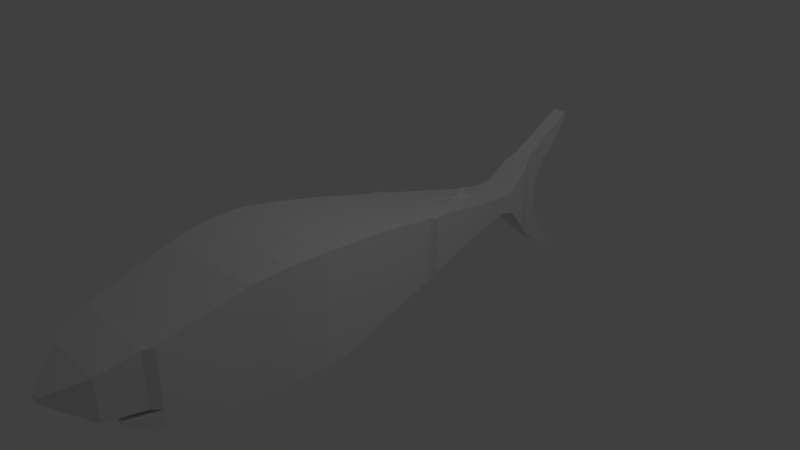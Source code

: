 # Source: shark.blend  (saved by Blender 2.79.0; exported with 4.5.12 LTS)
import bpy
from mathutils import Matrix  # noqa: F401  (used for matrix-valued properties, if any)

bpy.ops.wm.read_factory_settings(use_empty=True)
scene = bpy.context.scene
scene.name = 'Scene'

# ---- collections
col_collection_1 = bpy.data.collections.new('Collection 1'); scene.collection.children.link(col_collection_1)

# ---- materials (node trees are filled in below, after node groups)
mat_material = bpy.data.materials.new('Material')
mat_material.alpha_threshold = 0.0
mat_material.use_transparent_shadow = False
mat_material.roughness = 0.5
mat_material.line_color = (0.0, 0.0, 0.0, 1.0)

# ---- material node trees

# ---- world
world_world = bpy.data.worlds.new('World'); scene.world = world_world
world_world.color = (0.05088, 0.05088, 0.05088)
world_world.use_sun_shadow = False
world_world.sun_shadow_jitter_overblur = 0.0
world_world.cycles.sampling_method = 'MANUAL'

# ---- cameras
cam_camera = bpy.data.cameras.new('Camera')
cam_camera.clip_end = 100.0
cam_camera.lens = 35.0
cam_camera.sensor_width = 32.0
cam_camera.sensor_height = 18.0
cam_camera.ortho_scale = 7.314
cam_camera.dof.focus_distance = 0.0
cam_camera.dof.aperture_fstop = 128.0

# ---- lights
light_lamp = bpy.data.lights.new('Lamp', 'POINT')
light_lamp.transmission_factor = 0.0
light_lamp.cutoff_distance = 30.0
light_lamp.energy = 100.0
light_lamp.shadow_buffer_clip_start = 1.001
light_lamp.shadow_soft_size = 0.1
light_lamp.shadow_maximum_resolution = 0.006
light_lamp.use_absolute_resolution = True

# ---- meshes
me_cube = bpy.data.meshes.new('Cube')
me_cube.from_pydata([(0.6691, -0.3383, -0.5395), (0.8073, -1.329, -0.686), (0.6691, -0.3383, 0.6803), (0.8073, -1.329, 0.8198), (0.7455, -0.8417, -0.6438), (0.7455, -0.8417, 0.7612), (0.737, -2.307, -0.6519), (0.737, -2.307, 0.754), (0.796, -1.818, 0.8186), (0.796, -1.818, -0.6769), (0.6381, -3.357, -0.5577), (0.638, -3.357, 0.4587), (0.6691, -0.3383, -0.002192), (0.8073, -1.329, -0.001835), (0.7455, -0.8417, -0.004274), (0.737, -2.307, -0.004307), (0.796, -1.818, -0.001695), (0.638, -3.357, -0.3146), (0.5715, -3.478, 0.4304), (0.297, 0.6497, 0.4862), (0.5715, -3.478, -0.2831), (0.2622, 0.5534, 0.5051), (0.6045, -3.484, -0.5409), (0.2465, 0.7461, 0.4673), (0.6045, -3.484, -0.3383), (0.0654, 3.023, 0.5374), (0.5039, -3.745, -0.3812), (0.09674, 2.881, 0.4466), (0.5039, -3.745, -0.344), (0.0513, 3.686, 0.9433), (0.4377, -3.943, 0.2646), (0.05569, 3.244, 0.6776), (0.4377, -3.943, -0.2823), (0.05193, 3.361, 0.7504), (0.06053, -4.366, 0.04068), (0.05574, 3.233, -0.3319), (0.06053, -4.366, -0.03642), (0.05506, 3.324, -0.5781), (0.2654, 2.323, -0.1044), (0.054, 3.524, 0.8375), (0.2654, 2.323, 0.1631), (0.05326, 3.448, -0.7656), (0.2654, 2.323, 0.00169), (0.04834, 3.705, -1.119), (0.2355, 2.563, -0.1742), (0.04834, 3.705, -1.174), (0.2355, 2.563, 0.1933), (0.04635, 3.849, 0.9266), (0.2355, 2.563, 0.00169), (0.04635, 3.849, 1.032), (0.1193, 3.199, -0.8512), (0.05965, 3.199, -0.0009174), (0.1193, 3.199, 0.6498), (0.05965, 3.199, 0.6498), (0.1193, 3.199, -0.0009174), (0.05965, 3.199, -0.8512), (0.0927, 3.849, 1.032), (0.1178, 2.563, 0.1933), (0.0927, 3.849, 0.9266), (0.1178, 2.563, -0.1742), (0.09669, 3.705, -1.174), (0.1327, 2.323, 0.1631), (0.09669, 3.705, -1.119), (0.1327, 2.323, -0.1044), (0.1065, 3.448, -0.7656), (0.03027, -4.366, -0.03642), (0.1065, 3.448, -1.021), (0.03027, -4.366, 0.04068), (0.108, 3.524, 0.5498), (0.108, 3.524, 0.8375), (0.2189, -3.943, -0.2823), (0.2189, -3.943, 0.2646), (0.252, -3.745, -0.344), (0.1101, 3.324, -0.5781), (0.1101, 3.324, -0.9312), (0.252, -3.745, -0.3812), (0.3023, -3.484, -0.3383), (0.1115, 3.233, -0.3319), (0.1115, 3.233, -0.8865), (0.3023, -3.484, -0.5409), (0.1039, 3.361, 0.7504), (0.1039, 3.361, 0.3937), (0.2857, -3.478, -0.2831), (0.2857, -3.478, 0.4304), (0.1114, 3.244, 0.6776), (0.1114, 3.244, 0.1298), (0.319, -3.357, -0.3146), (0.319, -3.357, 0.4587), (0.1026, 3.686, 0.6821), (0.3191, -3.357, -0.5577), (0.398, -1.818, -0.6769), (0.1026, 3.686, 0.9433), (0.3685, -2.307, 0.754), (0.3685, -2.307, -0.6519), (0.3728, -0.8417, -0.6438), (0.1935, 2.881, -0.5348), (0.1935, 2.881, 0.4466), (0.1935, 2.881, 0.001403), (0.4037, -1.329, 0.8198), (0.3345, -0.3383, 0.6803), (0.1308, 3.023, 0.5374), (0.1308, 3.023, 0.0003659), (0.4037, -1.329, -0.686), (0.1308, 3.023, -0.6762), (0.3345, -0.3383, -0.5395), (0.493, 0.7461, -0.3604), (0.493, 0.7461, -0.0005934), (0.493, 0.7461, 0.4673), (0.1673, 1.821, -0.1602), (0.5243, 0.5534, -0.3922), (0.5243, 0.5534, 0.5051), (0.1859, 1.535, -0.2001), (0.297, 0.6497, -0.3763), (0.2622, 0.5534, -0.3922), (0.5243, 0.5534, -0.0008776), (0.2465, 0.7461, -0.3604), (0.594, 0.6497, -0.0007355), (0.594, 0.6497, -0.3763), (0.594, 0.6497, 0.4862), (0.0654, 3.023, -0.6762), (0.09674, 2.881, -0.5348), (0.0513, 3.686, 0.6821), (0.3719, 1.535, 0.01417), (0.3719, 1.535, -0.2001), (0.3719, 1.535, 0.3036), (0.05569, 3.244, 0.1298), (0.05193, 3.361, 0.3937), (0.05574, 3.233, -0.8865), (0.3346, 1.821, 0.006865), (0.3345, 1.821, -0.1602), (0.3346, 1.821, 0.2387), (0.05506, 3.324, -0.9312), (0.054, 3.524, 0.5498), (0.05326, 3.448, -1.021), (0.398, -1.818, 0.8186), (0.3728, -0.8417, 0.7612), (0.0, -0.3383, -0.5395), (0.0, -1.329, -0.686), (0.0, -0.3383, 0.6803), (0.0, -1.329, 0.8198), (0.0, -0.8417, 0.7612), (0.0, -0.8417, -0.6438), (0.0, -2.307, -0.6519), (0.0, -2.307, 0.754), (0.0, -1.818, -0.6769), (0.0, -1.818, 0.8186), (0.0, -3.357, -0.5577), (0.0, -3.357, 0.4587), (0.0, -3.357, -0.3146), (0.0, -3.478, 0.4304), (0.0, -3.478, -0.2831), (0.0, -3.484, -0.5409), (0.0, -3.484, -0.3383), (0.0, -3.745, -0.3812), (0.0, -3.745, -0.344), (0.0, -3.943, 0.2646), (0.0, -3.943, -0.2823), (0.0, -4.366, 0.04068), (0.0, -4.366, -0.03642), (0.0, 2.323, -0.1044), (0.0, 2.323, 0.1631), (0.0, 2.563, -0.1742), (0.0, 2.563, 0.1933), (0.0, 3.199, -0.8512), (0.0, 3.199, 0.6498), (0.0, 3.199, -0.0009174), (0.0, 3.849, 1.032), (0.0, 3.849, 0.9266), (0.0, 3.705, -1.174), (0.0, 3.705, -1.119), (0.0, 3.448, -1.021), (0.0, 3.448, -0.7656), (0.0, 3.524, 0.8375), (0.0, 3.524, 0.5498), (0.0, 3.324, -0.5781), (0.0, 3.324, -0.9312), (0.0, 3.233, -0.8865), (0.0, 3.233, -0.3319), (0.0, 3.361, 0.3937), (0.0, 3.361, 0.7504), (0.0, 3.244, 0.6776), (0.0, 3.244, 0.1298), (0.0, 3.686, 0.9433), (0.0, 3.686, 0.6821), (0.0, 2.881, 0.4466), (0.0, 2.881, -0.5348), (0.0, 3.023, 0.5374), (0.0, 3.023, -0.6762), (0.0, 0.7461, 0.4673), (0.0, 0.7461, -0.3604), (0.0, 0.5534, -0.3922), (0.0, 0.5534, 0.5051), (0.0, 0.6497, -0.3763), (0.0, 0.6497, 0.4862), (0.0, 1.535, -0.2001), (0.0, 1.821, -0.1602), (0.5591, -0.8417, 0.7612), (0.597, -1.818, 0.8186), (0.07989, 3.448, -1.021), (0.081, 3.524, 0.5498), (0.08259, 3.324, -0.9312), (0.08361, 3.233, -0.8865), (0.1873, 1.829, 0.2369), (0.4455, 0.6497, 0.4862), (0.0981, 3.023, 0.5374), (0.0779, 3.361, 0.3937), (0.3932, 0.5534, 0.5051), (0.1451, 2.881, 0.4466), (0.0779, 3.361, 0.7504), (0.07695, 3.686, 0.9433), (0.08353, 3.244, 0.1298), (0.081, 3.524, 0.8375), (0.08361, 3.233, -0.3319), (0.07695, 3.686, 0.6821), (0.06952, 3.849, 0.9266), (0.07989, 3.448, -0.7656), (0.06952, 3.849, 1.032), (0.07252, 3.705, -1.119), (0.1451, 2.881, -0.5348), (0.07252, 3.705, -1.174), (0.08947, 3.199, -0.0009174), (0.08947, 3.199, -0.8512), (0.1766, 2.563, -0.1742), (0.1766, 2.563, 0.1933), (0.0981, 3.023, -0.6762), (0.1991, 2.323, -0.1044), (0.3283, -3.943, 0.2646), (0.4534, -3.484, -0.5409), (0.0454, -4.366, -0.03642), (0.378, -3.745, -0.344), (0.378, -3.745, -0.3812), (0.3698, 0.7461, -0.3604), (0.4286, -3.478, 0.4304), (0.4786, -3.357, -0.5577), (0.3932, 0.5534, -0.3922), (0.4785, -3.357, -0.3146), (0.4785, -3.357, 0.4587), (0.597, -1.818, -0.6769), (0.5528, -2.307, 0.754), (0.4534, -3.484, -0.3383), (0.4286, -3.478, -0.2831), (0.4455, 0.6497, -0.3763), (0.5018, -0.3383, 0.6803), (0.6055, -1.329, -0.686), (0.5591, -0.8417, -0.6438), (0.0454, -4.366, 0.04068), (0.5018, -0.3383, -0.5395), (0.2789, 1.535, -0.2001), (0.2509, 1.821, -0.1602), (0.2017, 1.53, 0.3068), (0.3698, 0.7461, 0.4673), (0.08353, 3.244, 0.6776), (0.08259, 3.324, -0.5781), (0.08947, 3.199, 0.6498), (0.1991, 2.323, 0.1631), (0.3283, -3.943, -0.2823), (0.5528, -2.307, -0.6519), (0.6055, -1.329, 0.8198), (0.08634, 2.08, 0.1991), (0.3, 2.072, 0.004278), (0.3, 2.072, -0.1323), (0.3, 2.072, 0.2009), (0.15, 2.072, -0.1323), (0.0, 2.101, 0.2009), (0.0, 2.072, -0.1323), (0.225, 2.072, -0.1323), (0.1932, 2.076, 0.2), (0.07001, 1.386, 0.3381), (0.1968, 1.394, -0.2288), (0.3935, 1.394, -0.2288), (0.3935, 1.394, 0.3329), (0.3935, 1.394, 0.01153), (0.0, 1.394, -0.2288), (0.0, 1.377, 0.3329), (0.2318, 1.39, 0.3355), (0.2951, 1.394, -0.2288), (0.009435, 1.827, 0.2761), (0.0, 1.831, 0.2759), (0.0, 1.916, 0.2203), (0.0264, 1.88, 0.236), (0.01439, 1.622, 0.3323), (0.01592, 1.705, 0.3706), (0.0154, 1.744, 0.3617), (0.01313, 1.804, 0.2901), (0.01065, 1.593, 0.3301), (0.0, 1.585, 0.3329), (0.05388, 1.594, 0.3057), (0.05893, 1.676, 0.2929), (0.05662, 1.758, 0.2743), (0.04814, 1.831, 0.2528), (0.0305, 1.529, 0.3147), (0.0, 1.47, 0.3209), (0.0, 1.626, 0.3398), (0.0, 1.723, 0.4128), (0.0, 1.737, 0.4093), (0.0, 1.8, 0.2983), (0.03964, 1.928, 0.2211), (0.0, 1.45, 0.3236), (0.04457, 1.488, 0.3164), (0.09588, 1.547, 0.3027), (0.09307, 1.656, 0.2789), (0.0, 1.957, 0.216), (0.08336, 1.881, 0.2316), (0.08835, 1.773, 0.2518)], [], [(14, 5, 3, 13), (261, 259, 42, 40), (12, 2, 5, 14), (16, 8, 7, 15), (237, 9, 6, 256), (243, 1, 9, 237), (13, 3, 8, 16), (15, 7, 11, 17), (256, 6, 10, 233), (6, 15, 17, 10), (10, 17, 24, 22), (1, 13, 16, 9), (9, 16, 15, 6), (0, 12, 14, 4), (4, 14, 13, 1), (17, 11, 18, 20), (235, 17, 20, 240), (233, 10, 22, 227), (227, 22, 26, 230), (22, 24, 28, 26), (20, 18, 30, 32), (240, 20, 32, 255), (32, 30, 34, 36), (255, 32, 36, 228), (40, 42, 48, 46), (254, 40, 46, 223), (259, 260, 38, 42), (266, 261, 40, 254), (144, 90, 93, 142), (160, 61, 57, 162), (182, 29, 49, 166), (42, 38, 44, 48), (215, 64, 62, 217), (91, 88, 58, 56), (171, 41, 43, 169), (204, 100, 52, 253), (100, 101, 54, 52), (101, 103, 50, 54), (164, 53, 31, 180), (162, 57, 27, 184), (180, 31, 33, 179), (209, 91, 56, 216), (193, 19, 23, 188), (64, 66, 60, 62), (184, 27, 25, 186), (138, 99, 21, 191), (73, 74, 66, 64), (252, 73, 64, 215), (208, 80, 69, 211), (296, 301, 278, 279), (80, 81, 68, 69), (212, 77, 73, 252), (77, 78, 74, 73), (199, 132, 121, 213), (222, 59, 120, 218), (263, 258, 61, 160), (156, 70, 65, 158), (54, 50, 78, 77), (220, 54, 77, 212), (84, 85, 81, 80), (210, 125, 126, 205), (220, 51, 125, 210), (251, 84, 80, 208), (253, 52, 84, 251), (174, 37, 41, 171), (165, 51, 35, 177), (52, 54, 85, 84), (211, 69, 91, 209), (275, 268, 111, 247), (234, 113, 112, 241), (69, 68, 88, 91), (48, 44, 95, 97), (46, 48, 97, 96), (223, 46, 96, 207), (146, 89, 79, 151), (151, 79, 75, 153), (148, 86, 82, 150), (97, 95, 103, 101), (96, 97, 101, 100), (207, 96, 100, 204), (200, 131, 133, 198), (205, 126, 132, 199), (198, 133, 45, 219), (213, 121, 47, 214), (226, 71, 67, 245), (203, 118, 107, 250), (116, 117, 105, 106), (217, 219, 45, 43), (118, 116, 106, 107), (2, 12, 114, 110), (12, 0, 109, 114), (242, 2, 110, 206), (110, 114, 116, 118), (265, 262, 63, 225), (114, 109, 117, 116), (206, 110, 118, 203), (235, 86, 76, 239), (232, 83, 71, 226), (216, 214, 47, 49), (228, 245, 67, 65), (274, 270, 124, 249), (271, 269, 123, 122), (225, 63, 59, 222), (270, 271, 122, 124), (197, 134, 92, 238), (196, 135, 98, 257), (247, 111, 108, 248), (249, 124, 130, 202), (242, 99, 135, 196), (247, 248, 129, 123), (257, 98, 134, 197), (246, 244, 94, 104), (236, 87, 83, 232), (238, 92, 87, 236), (124, 122, 128, 130), (244, 243, 102, 94), (268, 272, 194, 111), (224, 119, 55, 221), (230, 229, 72, 75), (113, 190, 192, 112), (104, 136, 190, 113), (112, 192, 189, 115), (239, 76, 72, 229), (120, 185, 187, 119), (201, 127, 131, 200), (59, 161, 185, 120), (150, 82, 70, 156), (132, 173, 183, 121), (241, 112, 115, 231), (51, 165, 181, 125), (179, 33, 39, 172), (221, 55, 127, 201), (125, 181, 178, 126), (177, 35, 37, 174), (55, 163, 176, 127), (127, 176, 175, 131), (218, 120, 119, 224), (126, 178, 173, 132), (246, 104, 113, 234), (131, 175, 170, 133), (133, 170, 168, 45), (43, 45, 168, 169), (172, 39, 29, 182), (121, 183, 167, 47), (49, 47, 167, 166), (186, 25, 53, 164), (191, 21, 19, 193), (63, 159, 161, 59), (119, 187, 163, 55), (142, 93, 89, 146), (137, 102, 90, 144), (65, 67, 157, 158), (71, 155, 157, 67), (76, 152, 154, 72), (75, 72, 154, 153), (86, 148, 152, 76), (83, 149, 155, 71), (262, 264, 159, 63), (87, 147, 149, 83), (98, 139, 145, 134), (92, 143, 147, 87), (104, 94, 141, 136), (99, 138, 140, 135), (134, 145, 143, 92), (135, 140, 139, 98), (94, 102, 137, 141), (0, 246, 234, 109), (95, 218, 224, 103), (50, 221, 201, 78), (117, 241, 231, 105), (78, 201, 200, 74), (24, 239, 229, 28), (26, 28, 229, 230), (103, 224, 221, 50), (4, 1, 243, 244), (7, 238, 236, 11), (11, 236, 232, 18), (0, 4, 244, 246), (3, 257, 197, 8), (2, 242, 196, 5), (5, 196, 257, 3), (8, 197, 238, 7), (38, 225, 222, 44), (36, 34, 245, 228), (56, 58, 214, 216), (18, 232, 226, 30), (17, 235, 239, 24), (21, 206, 203, 19), (260, 265, 225, 38), (99, 242, 206, 21), (62, 60, 219, 217), (19, 203, 250, 23), (30, 226, 245, 34), (88, 213, 214, 58), (66, 198, 219, 60), (81, 205, 199, 68), (74, 200, 198, 66), (27, 207, 204, 25), (57, 223, 207, 27), (109, 234, 241, 117), (269, 275, 247, 123), (39, 211, 209, 29), (53, 253, 251, 31), (31, 251, 208, 33), (54, 220, 210, 85), (85, 210, 205, 81), (51, 220, 212, 35), (44, 222, 218, 95), (68, 199, 213, 88), (35, 212, 252, 37), (122, 123, 129, 128), (33, 208, 211, 39), (37, 252, 215, 41), (29, 209, 216, 49), (25, 204, 253, 53), (41, 215, 217, 43), (258, 266, 254, 61), (61, 254, 223, 57), (70, 255, 228, 65), (82, 240, 255, 70), (79, 227, 230, 75), (89, 233, 227, 79), (86, 235, 240, 82), (93, 256, 233, 89), (102, 243, 237, 90), (90, 237, 256, 93), (129, 248, 265, 260), (108, 195, 264, 262), (248, 108, 262, 265), (202, 130, 261, 266), (128, 129, 260, 259), (130, 128, 259, 261), (105, 231, 275, 269), (23, 250, 274, 267), (115, 189, 272, 268), (107, 106, 271, 270), (106, 105, 269, 271), (250, 107, 270, 274), (231, 115, 268, 275), (188, 23, 267, 273), (280, 284, 290, 286), (276, 283, 289, 279), (282, 281, 287, 288), (277, 276, 279, 278), (284, 285, 291, 290), (283, 282, 288, 289), (281, 280, 286, 287), (284, 280, 292, 285), (293, 292, 280, 281), (294, 293, 281, 282), (295, 294, 282, 283), (276, 277, 295, 283), (298, 297, 273, 267), (299, 298, 267, 274), (300, 299, 274, 249), (194, 195, 108, 111), (302, 296, 279, 289), (303, 302, 289, 288), (300, 303, 288, 287), (249, 202, 303, 300), (202, 266, 302, 303), (266, 258, 296, 302), (287, 286, 299, 300), (286, 290, 298, 299), (290, 291, 297, 298), (258, 263, 301, 296)])
me_cube.materials.append(mat_material)
me_cube.use_remesh_preserve_volume = False
me_cube.use_remesh_preserve_attributes = False
me_cube.use_mirror_vertex_groups = False
me_cube.update()

# ---- objects
ob_cube = bpy.data.objects.new('Cube', me_cube)
ob_lamp = bpy.data.objects.new('Lamp', light_lamp)
ob_camera = bpy.data.objects.new('Camera', cam_camera)

# ---- transforms, parenting, visibility, modifiers, constraints
ob_cube.location = (0.0, 0.0, 0.0)
ob_cube.lock_rotations_4d = False
ob_cube.empty_display_type = 'ARROWS'
ob_cube.lineart.crease_threshold = 0.0
_m = ob_cube.modifiers.new('Mirror', 'MIRROR')
_m.use_clip = True
ob_lamp.location = (4.076, 1.005, 5.904)
ob_lamp.rotation_euler = (0.6503, 0.05522, 1.866)
ob_lamp.lock_rotations_4d = False
ob_lamp.empty_display_type = 'ARROWS'
ob_lamp.color = (0.0, 0.0, 0.0, 0.0)
ob_lamp.lineart.crease_threshold = 0.0
ob_camera.location = (7.481, -6.508, 5.344)
ob_camera.rotation_euler = (1.109, 0.0, 0.8149)
ob_camera.lock_rotations_4d = False
ob_camera.empty_display_type = 'ARROWS'
ob_camera.color = (0.0, 0.0, 0.0, 0.0)
ob_camera.display_type = 'WIRE'
ob_camera.lineart.crease_threshold = 0.0

# ---- collection membership
col_collection_1.objects.link(ob_cube)
col_collection_1.objects.link(ob_lamp)
col_collection_1.objects.link(ob_camera)

# ---- scene / render settings (as saved in the file)
scene.camera = ob_camera
scene.frame_start = 1; scene.frame_end = 250; scene.frame_set(1)
scene.render.engine = 'BLENDER_EEVEE_NEXT'
scene.render.resolution_percentage = 50
scene.render.dither_intensity = 0.0
scene.cycles.use_denoising = False
scene.cycles.samples = 128
scene.cycles.sampling_pattern = 'TABULATED_SOBOL'
scene.cycles.use_adaptive_sampling = False
scene.cycles.use_light_tree = False
scene.cycles.blur_glossy = 0.0
scene.cycles.sample_clamp_indirect = 0.0
scene.view_settings.view_transform = 'Standard'
bpy.context.view_layer.update()
